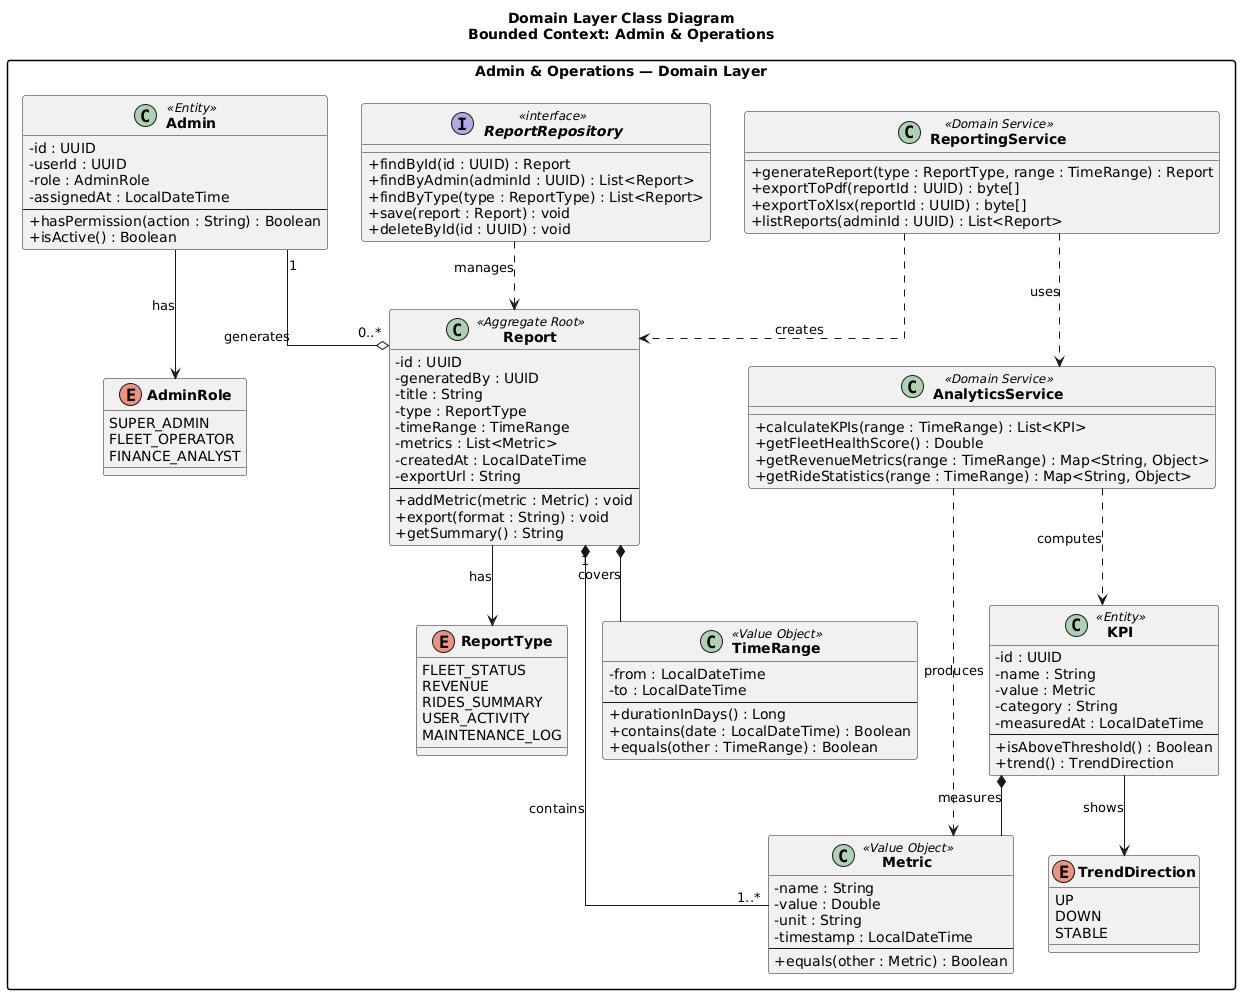

The diagram above was rendered by PlantUML. Its source (embedded in the PNG):
@startuml
title Domain Layer Class Diagram\nBounded Context: Admin & Operations

skinparam classAttributeIconSize 0
skinparam classFontStyle bold
skinparam packageStyle rectangle
skinparam linetype ortho

package "Admin & Operations — Domain Layer" {

  class Report <<Aggregate Root>> {
    - id : UUID
    - generatedBy : UUID
    - title : String
    - type : ReportType
    - timeRange : TimeRange
    - metrics : List<Metric>
    - createdAt : LocalDateTime
    - exportUrl : String
    --
    + addMetric(metric : Metric) : void
    + export(format : String) : void
    + getSummary() : String
  }

  class KPI <<Entity>> {
    - id : UUID
    - name : String
    - value : Metric
    - category : String
    - measuredAt : LocalDateTime
    --
    + isAboveThreshold() : Boolean
    + trend() : TrendDirection
  }

  class Admin <<Entity>> {
    - id : UUID
    - userId : UUID
    - role : AdminRole
    - assignedAt : LocalDateTime
    --
    + hasPermission(action : String) : Boolean
    + isActive() : Boolean
  }

  class Metric <<Value Object>> {
    - name : String
    - value : Double
    - unit : String
    - timestamp : LocalDateTime
    --
    + equals(other : Metric) : Boolean
  }

  class TimeRange <<Value Object>> {
    - from : LocalDateTime
    - to : LocalDateTime
    --
    + durationInDays() : Long
    + contains(date : LocalDateTime) : Boolean
    + equals(other : TimeRange) : Boolean
  }

  class AnalyticsService <<Domain Service>> {
    + calculateKPIs(range : TimeRange) : List<KPI>
    + getFleetHealthScore() : Double
    + getRevenueMetrics(range : TimeRange) : Map<String, Object>
    + getRideStatistics(range : TimeRange) : Map<String, Object>
  }

  class ReportingService <<Domain Service>> {
    + generateReport(type : ReportType, range : TimeRange) : Report
    + exportToPdf(reportId : UUID) : byte[]
    + exportToXlsx(reportId : UUID) : byte[]
    + listReports(adminId : UUID) : List<Report>
  }

  interface ReportRepository <<interface>> {
    + findById(id : UUID) : Report
    + findByAdmin(adminId : UUID) : List<Report>
    + findByType(type : ReportType) : List<Report>
    + save(report : Report) : void
    + deleteById(id : UUID) : void
  }

  enum ReportType {
    FLEET_STATUS
    REVENUE
    RIDES_SUMMARY
    USER_ACTIVITY
    MAINTENANCE_LOG
  }

  enum AdminRole {
    SUPER_ADMIN
    FLEET_OPERATOR
    FINANCE_ANALYST
  }

  enum TrendDirection {
    UP
    DOWN
    STABLE
  }

  Report "1" *-- "1..*" Metric : contains
  Report *-- TimeRange : covers
  Report --> ReportType : has
  KPI *-- Metric : measures
  KPI --> TrendDirection : shows
  Admin --> AdminRole : has
  Admin "1" --o "0..*" Report : generates

  AnalyticsService ..> KPI : computes
  AnalyticsService ..> Metric : produces
  ReportingService ..> Report : creates
  ReportingService ..> AnalyticsService : uses

  ReportRepository ..> Report : manages
}
@enduml